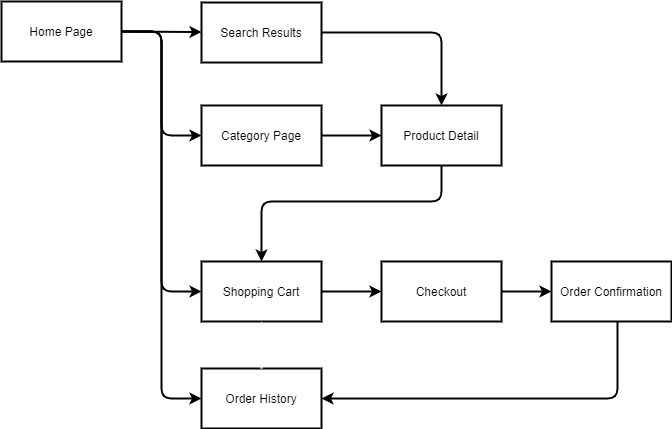

The diagram above was exported from draw.io. Its source (the exported page's mxGraphModel, read from the mxfile embedded in the PNG):
<mxGraphModel dx="1422" dy="705" grid="1" gridSize="10" guides="1" tooltips="1" connect="1" arrows="1" fold="1" page="1" pageScale="1" pageWidth="850" pageHeight="1100" background="#FFFFFF" math="0" shadow="0">
  <root>
    <mxCell id="0" />
    <mxCell id="1" parent="0" />
    <mxCell id="2" value="Home Page&lt;br&gt;" style="rounded=0;whiteSpace=wrap;html=1;strokeWidth=2;" vertex="1" parent="1">
      <mxGeometry x="70" y="80" width="120" height="60" as="geometry" />
    </mxCell>
    <mxCell id="3" value="Search Results&lt;br&gt;" style="rounded=0;whiteSpace=wrap;html=1;strokeWidth=2;" vertex="1" parent="1">
      <mxGeometry x="270" y="81" width="120" height="60" as="geometry" />
    </mxCell>
    <mxCell id="4" value="Category Page&lt;br&gt;" style="rounded=0;whiteSpace=wrap;html=1;strokeWidth=2;" vertex="1" parent="1">
      <mxGeometry x="270" y="184" width="120" height="60" as="geometry" />
    </mxCell>
    <mxCell id="5" value="Product Detail&lt;br&gt;" style="rounded=0;whiteSpace=wrap;html=1;strokeWidth=2;" vertex="1" parent="1">
      <mxGeometry x="450" y="184" width="120" height="60" as="geometry" />
    </mxCell>
    <mxCell id="6" value="Order Confirmation&lt;br&gt;" style="rounded=0;whiteSpace=wrap;html=1;strokeWidth=2;" vertex="1" parent="1">
      <mxGeometry x="620" y="340" width="120" height="60" as="geometry" />
    </mxCell>
    <mxCell id="7" value="Shopping Cart&lt;br&gt;" style="rounded=0;whiteSpace=wrap;html=1;strokeWidth=2;" vertex="1" parent="1">
      <mxGeometry x="270" y="340" width="120" height="60" as="geometry" />
    </mxCell>
    <mxCell id="8" value="Checkout&lt;br&gt;" style="rounded=0;whiteSpace=wrap;html=1;strokeWidth=2;" vertex="1" parent="1">
      <mxGeometry x="450" y="340" width="120" height="60" as="geometry" />
    </mxCell>
    <mxCell id="9" value="Order History&lt;br&gt;" style="rounded=0;whiteSpace=wrap;html=1;strokeWidth=2;" vertex="1" parent="1">
      <mxGeometry x="270" y="447" width="120" height="60" as="geometry" />
    </mxCell>
    <mxCell id="10" value="" style="endArrow=classic;html=1;exitX=1;exitY=0.5;exitDx=0;exitDy=0;entryX=0;entryY=0.5;entryDx=0;entryDy=0;edgeStyle=orthogonalEdgeStyle;strokeWidth=2;" edge="1" source="2" target="9" parent="1">
      <mxGeometry width="50" height="50" relative="1" as="geometry">
        <mxPoint x="200" y="120" as="sourcePoint" />
        <mxPoint x="120" y="480" as="targetPoint" />
      </mxGeometry>
    </mxCell>
    <mxCell id="11" value="" style="endArrow=classic;html=1;exitX=1;exitY=0.5;exitDx=0;exitDy=0;entryX=0;entryY=0.5;entryDx=0;entryDy=0;edgeStyle=orthogonalEdgeStyle;strokeWidth=2;" edge="1" source="2" target="7" parent="1">
      <mxGeometry width="50" height="50" relative="1" as="geometry">
        <mxPoint x="200" y="120" as="sourcePoint" />
        <mxPoint x="280" y="438" as="targetPoint" />
      </mxGeometry>
    </mxCell>
    <mxCell id="12" value="" style="endArrow=classic;html=1;exitX=1;exitY=0.5;exitDx=0;exitDy=0;entryX=0;entryY=0.5;entryDx=0;entryDy=0;edgeStyle=orthogonalEdgeStyle;strokeWidth=2;" edge="1" source="2" target="4" parent="1">
      <mxGeometry width="50" height="50" relative="1" as="geometry">
        <mxPoint x="200.1034482758621" y="120.10344827586209" as="sourcePoint" />
        <mxPoint x="280.1034482758621" y="331.1379310344828" as="targetPoint" />
      </mxGeometry>
    </mxCell>
    <mxCell id="13" value="" style="endArrow=classic;html=1;exitX=1;exitY=0.5;exitDx=0;exitDy=0;rounded=1;strokeWidth=2;" edge="1" source="2" target="3" parent="1">
      <mxGeometry width="50" height="50" relative="1" as="geometry">
        <mxPoint x="70" y="530" as="sourcePoint" />
        <mxPoint x="120" y="480" as="targetPoint" />
      </mxGeometry>
    </mxCell>
    <mxCell id="14" value="" style="endArrow=classic;html=1;entryX=0;entryY=0.5;entryDx=0;entryDy=0;exitX=1;exitY=0.5;exitDx=0;exitDy=0;strokeWidth=2;" edge="1" source="4" target="5" parent="1">
      <mxGeometry width="50" height="50" relative="1" as="geometry">
        <mxPoint x="390" y="250" as="sourcePoint" />
        <mxPoint x="440" y="200" as="targetPoint" />
      </mxGeometry>
    </mxCell>
    <mxCell id="15" value="" style="endArrow=classic;html=1;exitX=1;exitY=0.5;exitDx=0;exitDy=0;entryX=0;entryY=0.5;entryDx=0;entryDy=0;strokeWidth=2;" edge="1" source="7" target="8" parent="1">
      <mxGeometry width="50" height="50" relative="1" as="geometry">
        <mxPoint x="390" y="399" as="sourcePoint" />
        <mxPoint x="440" y="349" as="targetPoint" />
      </mxGeometry>
    </mxCell>
    <mxCell id="16" value="" style="endArrow=classic;html=1;exitX=0.55;exitY=1.008;exitDx=0;exitDy=0;exitPerimeter=0;entryX=1;entryY=0.5;entryDx=0;entryDy=0;edgeStyle=orthogonalEdgeStyle;strokeWidth=2;" edge="1" source="6" target="9" parent="1">
      <mxGeometry width="50" height="50" relative="1" as="geometry">
        <mxPoint x="660" y="459" as="sourcePoint" />
        <mxPoint x="710" y="409" as="targetPoint" />
      </mxGeometry>
    </mxCell>
    <mxCell id="17" value="" style="endArrow=classic;html=1;strokeColor=#FFFFFF;exitX=0.5;exitY=1;exitDx=0;exitDy=0;entryX=0.5;entryY=0;entryDx=0;entryDy=0;edgeStyle=orthogonalEdgeStyle;" edge="1" source="5" target="7" parent="1">
      <mxGeometry width="50" height="50" relative="1" as="geometry">
        <mxPoint x="490" y="290" as="sourcePoint" />
        <mxPoint x="540" y="240" as="targetPoint" />
      </mxGeometry>
    </mxCell>
    <mxCell id="18" value="" style="endArrow=classic;html=1;strokeColor=#FFFFFF;entryX=0.5;entryY=1;entryDx=0;entryDy=0;exitX=0.5;exitY=0;exitDx=0;exitDy=0;strokeWidth=2;" edge="1" source="9" target="7" parent="1">
      <mxGeometry width="50" height="50" relative="1" as="geometry">
        <mxPoint x="320" y="479" as="sourcePoint" />
        <mxPoint x="370" y="429" as="targetPoint" />
      </mxGeometry>
    </mxCell>
    <mxCell id="19" value="" style="endArrow=classic;html=1;exitX=1;exitY=0.5;exitDx=0;exitDy=0;entryX=0;entryY=0.5;entryDx=0;entryDy=0;strokeWidth=2;" edge="1" source="8" target="6" parent="1">
      <mxGeometry width="50" height="50" relative="1" as="geometry">
        <mxPoint x="610" y="349" as="sourcePoint" />
        <mxPoint x="660" y="299" as="targetPoint" />
      </mxGeometry>
    </mxCell>
    <mxCell id="20" value="" style="endArrow=classic;html=1;strokeColor=#000000;strokeWidth=2;edgeStyle=orthogonalEdgeStyle;exitX=0.5;exitY=1;exitDx=0;exitDy=0;entryX=0.5;entryY=0;entryDx=0;entryDy=0;" edge="1" source="5" target="7" parent="1">
      <mxGeometry width="50" height="50" relative="1" as="geometry">
        <mxPoint x="740" y="240" as="sourcePoint" />
        <mxPoint x="650" y="160" as="targetPoint" />
        <Array as="points">
          <mxPoint x="510" y="280" />
          <mxPoint x="330" y="280" />
        </Array>
      </mxGeometry>
    </mxCell>
    <mxCell id="21" value="" style="endArrow=classic;html=1;strokeColor=#000000;strokeWidth=2;edgeStyle=orthogonalEdgeStyle;exitX=1;exitY=0.5;exitDx=0;exitDy=0;entryX=0.5;entryY=0;entryDx=0;entryDy=0;" edge="1" source="3" target="5" parent="1">
      <mxGeometry width="50" height="50" relative="1" as="geometry">
        <mxPoint x="460" y="110" as="sourcePoint" />
        <mxPoint x="510" y="60" as="targetPoint" />
      </mxGeometry>
    </mxCell>
  </root>
</mxGraphModel>